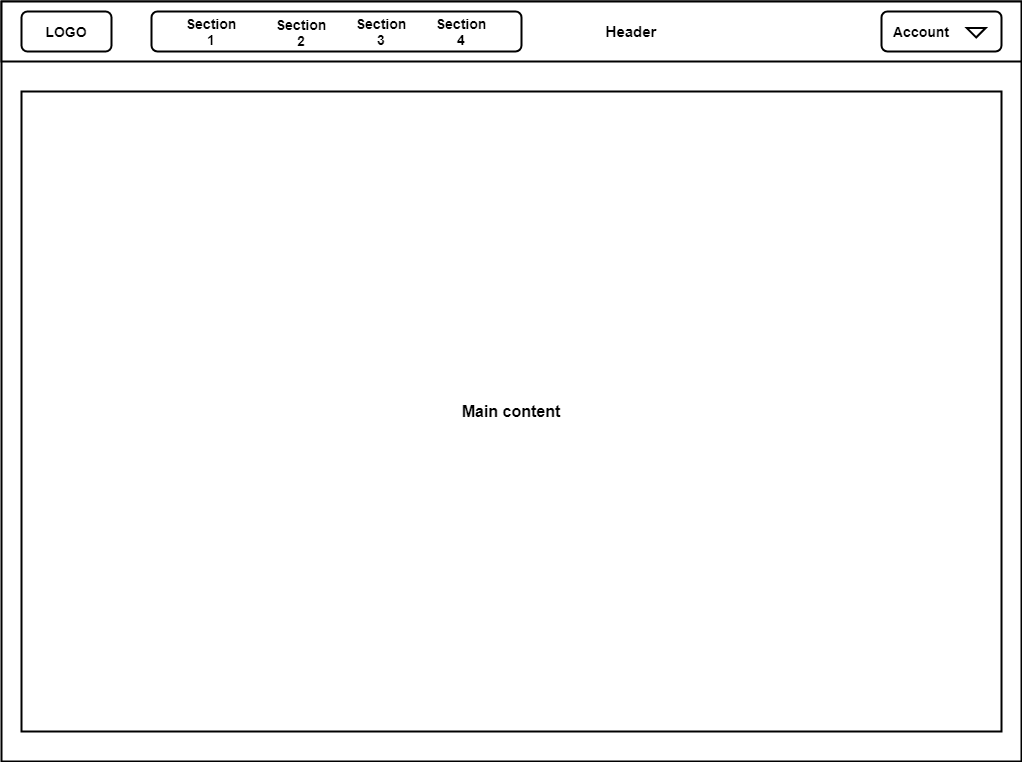

The diagram above was exported from draw.io. Its source (the exported page's mxGraphModel, read from the mxfile embedded in the PNG):
<mxGraphModel dx="1422" dy="737" grid="1" gridSize="10" guides="1" tooltips="1" connect="1" arrows="1" fold="1" page="1" pageScale="1" pageWidth="1100" pageHeight="850" background="#ffffff" math="0" shadow="0">
  <root>
    <mxCell id="0" />
    <mxCell id="1" parent="0" />
    <mxCell id="2n1UJL9rFv9QmfOU-JqF-3" value="" style="rounded=0;whiteSpace=wrap;html=1;strokeWidth=2;" vertex="1" parent="1">
      <mxGeometry x="40" y="40" width="1020" height="760" as="geometry" />
    </mxCell>
    <mxCell id="2n1UJL9rFv9QmfOU-JqF-4" value="" style="rounded=0;whiteSpace=wrap;html=1;strokeWidth=2;" vertex="1" parent="1">
      <mxGeometry x="40" y="40" width="1020" height="60" as="geometry" />
    </mxCell>
    <mxCell id="2n1UJL9rFv9QmfOU-JqF-5" value="" style="rounded=0;whiteSpace=wrap;html=1;strokeWidth=2;" vertex="1" parent="1">
      <mxGeometry x="60" y="130" width="980" height="640" as="geometry" />
    </mxCell>
    <mxCell id="2n1UJL9rFv9QmfOU-JqF-6" value="" style="rounded=1;whiteSpace=wrap;html=1;strokeWidth=2;" vertex="1" parent="1">
      <mxGeometry x="60" y="50" width="90" height="40" as="geometry" />
    </mxCell>
    <mxCell id="2n1UJL9rFv9QmfOU-JqF-7" value="" style="rounded=1;whiteSpace=wrap;html=1;strokeWidth=2;" vertex="1" parent="1">
      <mxGeometry x="190" y="50" width="370" height="40" as="geometry" />
    </mxCell>
    <mxCell id="2n1UJL9rFv9QmfOU-JqF-8" value="" style="rounded=1;whiteSpace=wrap;html=1;strokeWidth=2;" vertex="1" parent="1">
      <mxGeometry x="920" y="50" width="120" height="40" as="geometry" />
    </mxCell>
    <mxCell id="2n1UJL9rFv9QmfOU-JqF-9" value="Section 1" style="text;html=1;strokeColor=none;fillColor=none;align=center;verticalAlign=middle;whiteSpace=wrap;rounded=0;strokeWidth=1;fontSize=14;fontStyle=1" vertex="1" parent="1">
      <mxGeometry x="220" y="60" width="60" height="20" as="geometry" />
    </mxCell>
    <mxCell id="2n1UJL9rFv9QmfOU-JqF-10" value="Section 2" style="text;html=1;strokeColor=none;fillColor=none;align=center;verticalAlign=middle;whiteSpace=wrap;rounded=0;strokeWidth=1;fontSize=14;fontStyle=1" vertex="1" parent="1">
      <mxGeometry x="310" y="60.63" width="60" height="20" as="geometry" />
    </mxCell>
    <mxCell id="2n1UJL9rFv9QmfOU-JqF-11" value="Section 3" style="text;html=1;strokeColor=none;fillColor=none;align=center;verticalAlign=middle;whiteSpace=wrap;rounded=0;strokeWidth=1;fontSize=14;fontStyle=1" vertex="1" parent="1">
      <mxGeometry x="390" y="60" width="60" height="20" as="geometry" />
    </mxCell>
    <mxCell id="2n1UJL9rFv9QmfOU-JqF-12" value="Account" style="text;html=1;strokeColor=none;fillColor=none;align=center;verticalAlign=middle;whiteSpace=wrap;rounded=0;strokeWidth=1;fontSize=14;fontStyle=1" vertex="1" parent="1">
      <mxGeometry x="940" y="60" width="40" height="20" as="geometry" />
    </mxCell>
    <mxCell id="2n1UJL9rFv9QmfOU-JqF-13" value="LOGO" style="text;html=1;strokeColor=none;fillColor=none;align=center;verticalAlign=middle;whiteSpace=wrap;rounded=0;strokeWidth=1;fontSize=14;fontStyle=1" vertex="1" parent="1">
      <mxGeometry x="85" y="60" width="40" height="20" as="geometry" />
    </mxCell>
    <mxCell id="2n1UJL9rFv9QmfOU-JqF-14" value="" style="verticalLabelPosition=bottom;verticalAlign=top;html=1;strokeWidth=2;shape=mxgraph.arrows2.arrow;dy=0.6;dx=40;notch=0;rotation=90;" vertex="1" parent="1">
      <mxGeometry x="1010" y="61.88" width="9.37" height="18.75" as="geometry" />
    </mxCell>
    <mxCell id="2n1UJL9rFv9QmfOU-JqF-15" value="Section 4" style="text;html=1;strokeColor=none;fillColor=none;align=center;verticalAlign=middle;whiteSpace=wrap;rounded=0;strokeWidth=1;fontSize=14;fontStyle=1" vertex="1" parent="1">
      <mxGeometry x="470" y="60" width="60" height="20" as="geometry" />
    </mxCell>
    <mxCell id="2n1UJL9rFv9QmfOU-JqF-18" value="Header" style="text;html=1;strokeColor=none;fillColor=none;align=center;verticalAlign=middle;whiteSpace=wrap;rounded=0;strokeWidth=1;fontSize=15;fontStyle=1" vertex="1" parent="1">
      <mxGeometry x="650" y="60" width="40" height="20" as="geometry" />
    </mxCell>
    <mxCell id="2n1UJL9rFv9QmfOU-JqF-20" value="Main content" style="text;html=1;strokeColor=none;fillColor=none;align=center;verticalAlign=middle;whiteSpace=wrap;rounded=0;strokeWidth=1;fontSize=16;fontStyle=1" vertex="1" parent="1">
      <mxGeometry x="490" y="440" width="120" height="20" as="geometry" />
    </mxCell>
  </root>
</mxGraphModel>